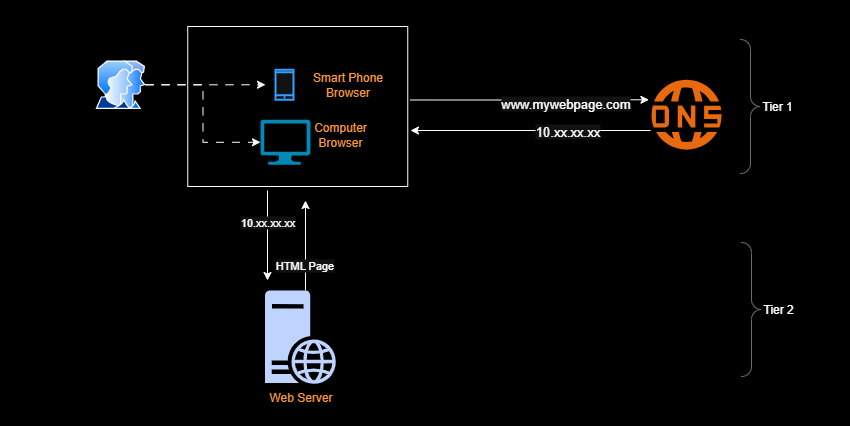

The diagram above was exported from draw.io. Its source (the exported page's mxGraphModel, read from the mxfile embedded in the PNG):
<mxGraphModel dx="1042" dy="562" grid="0" gridSize="10" guides="1" tooltips="1" connect="1" arrows="1" fold="1" page="1" pageScale="1" pageWidth="850" pageHeight="1100" background="light-dark(#FFFFFF,#000000)" math="0" shadow="0">
  <root>
    <mxCell id="0" />
    <mxCell id="1" parent="0" />
    <mxCell id="Z1u2Xw_eWBuZQoohF1-O-1" value="" style="points=[];aspect=fixed;html=1;align=center;shadow=0;dashed=0;fillColor=#FF6A00;strokeColor=none;shape=mxgraph.alibaba_cloud.dns_domain_name_system;" parent="1" vertex="1">
      <mxGeometry x="650" y="79.25" width="71.15" height="70" as="geometry" />
    </mxCell>
    <mxCell id="Z1u2Xw_eWBuZQoohF1-O-5" style="edgeStyle=orthogonalEdgeStyle;rounded=0;orthogonalLoop=1;jettySize=auto;html=1;dashed=1;dashPattern=8 8;" parent="1" source="Z1u2Xw_eWBuZQoohF1-O-2" edge="1">
      <mxGeometry relative="1" as="geometry">
        <mxPoint x="265" y="84.25" as="targetPoint" />
      </mxGeometry>
    </mxCell>
    <mxCell id="Z1u2Xw_eWBuZQoohF1-O-2" value="" style="image;aspect=fixed;perimeter=ellipsePerimeter;html=1;align=center;shadow=0;dashed=0;spacingTop=3;image=img/lib/active_directory/user_accounts.svg;" parent="1" vertex="1">
      <mxGeometry x="95" y="60" width="50" height="48.5" as="geometry" />
    </mxCell>
    <mxCell id="Z1u2Xw_eWBuZQoohF1-O-3" value="" style="html=1;verticalLabelPosition=bottom;align=center;labelBackgroundColor=#ffffff;verticalAlign=top;strokeWidth=2;strokeColor=#0080F0;shadow=0;dashed=0;shape=mxgraph.ios7.icons.smartphone;" parent="1" vertex="1">
      <mxGeometry x="275" y="69.25" width="18" height="30" as="geometry" />
    </mxCell>
    <mxCell id="Z1u2Xw_eWBuZQoohF1-O-4" value="" style="verticalLabelPosition=bottom;html=1;verticalAlign=top;align=center;strokeColor=none;fillColor=#00BEF2;shape=mxgraph.azure.computer;pointerEvents=1;" parent="1" vertex="1">
      <mxGeometry x="260" y="119.25" width="50" height="45" as="geometry" />
    </mxCell>
    <mxCell id="Z1u2Xw_eWBuZQoohF1-O-6" style="edgeStyle=orthogonalEdgeStyle;rounded=0;orthogonalLoop=1;jettySize=auto;html=1;entryX=0;entryY=0.5;entryDx=0;entryDy=0;entryPerimeter=0;dashed=1;dashPattern=8 8;" parent="1" source="Z1u2Xw_eWBuZQoohF1-O-2" target="Z1u2Xw_eWBuZQoohF1-O-4" edge="1">
      <mxGeometry relative="1" as="geometry" />
    </mxCell>
    <mxCell id="Z1u2Xw_eWBuZQoohF1-O-7" value="&lt;font style=&quot;color: light-dark(rgb(0, 0, 0), rgb(255, 153, 51));&quot;&gt;Smart Phone Browser&lt;/font&gt;" style="text;html=1;align=center;verticalAlign=middle;rounded=0;whiteSpace=wrap;" parent="1" vertex="1">
      <mxGeometry x="310" y="69.25" width="75" height="30" as="geometry" />
    </mxCell>
    <mxCell id="Z1u2Xw_eWBuZQoohF1-O-14" value="" style="rounded=0;whiteSpace=wrap;html=1;fillColor=none;" parent="1" vertex="1">
      <mxGeometry x="187.25" y="26" width="220" height="160" as="geometry" />
    </mxCell>
    <mxCell id="Z1u2Xw_eWBuZQoohF1-O-8" value="&lt;font style=&quot;color: light-dark(rgb(0, 0, 0), rgb(255, 153, 51));&quot;&gt;Computer Browser&lt;/font&gt;" style="text;html=1;align=center;verticalAlign=middle;whiteSpace=wrap;rounded=0;" parent="1" vertex="1">
      <mxGeometry x="310" y="119.25" width="60" height="30" as="geometry" />
    </mxCell>
    <mxCell id="Z1u2Xw_eWBuZQoohF1-O-27" style="edgeStyle=orthogonalEdgeStyle;rounded=0;orthogonalLoop=1;jettySize=auto;html=1;" parent="1" edge="1">
      <mxGeometry relative="1" as="geometry">
        <mxPoint x="267" y="280" as="targetPoint" />
        <mxPoint x="267" y="190" as="sourcePoint" />
      </mxGeometry>
    </mxCell>
    <mxCell id="Z1u2Xw_eWBuZQoohF1-O-28" value="10.xx.xx.xx" style="edgeLabel;html=1;align=center;verticalAlign=middle;resizable=0;points=[];" parent="Z1u2Xw_eWBuZQoohF1-O-27" connectable="0" vertex="1">
      <mxGeometry x="-0.32" y="-1" relative="1" as="geometry">
        <mxPoint as="offset" />
      </mxGeometry>
    </mxCell>
    <mxCell id="Z1u2Xw_eWBuZQoohF1-O-18" style="edgeStyle=orthogonalEdgeStyle;rounded=0;orthogonalLoop=1;jettySize=auto;html=1;" parent="1" source="Z1u2Xw_eWBuZQoohF1-O-1" edge="1">
      <mxGeometry relative="1" as="geometry">
        <mxPoint x="410" y="130" as="targetPoint" />
        <Array as="points">
          <mxPoint x="410" y="130" />
        </Array>
      </mxGeometry>
    </mxCell>
    <mxCell id="Z1u2Xw_eWBuZQoohF1-O-21" value="10.xx.xx.xx" style="edgeLabel;html=1;align=center;verticalAlign=middle;resizable=0;points=[];fontSize=13;" parent="Z1u2Xw_eWBuZQoohF1-O-18" connectable="0" vertex="1">
      <mxGeometry x="-0.3033" relative="1" as="geometry">
        <mxPoint as="offset" />
      </mxGeometry>
    </mxCell>
    <mxCell id="Z1u2Xw_eWBuZQoohF1-O-19" style="edgeStyle=orthogonalEdgeStyle;rounded=0;orthogonalLoop=1;jettySize=auto;html=1;entryX=-0.022;entryY=0.436;entryDx=0;entryDy=0;entryPerimeter=0;" parent="1" edge="1">
      <mxGeometry relative="1" as="geometry">
        <mxPoint x="410" y="99.48" as="sourcePoint" />
        <mxPoint x="648.4347" y="99.24999999999999" as="targetPoint" />
      </mxGeometry>
    </mxCell>
    <mxCell id="Z1u2Xw_eWBuZQoohF1-O-20" value="www.mywebpage.com" style="edgeLabel;html=1;align=center;verticalAlign=middle;resizable=0;points=[];fontSize=13;" parent="Z1u2Xw_eWBuZQoohF1-O-19" connectable="0" vertex="1">
      <mxGeometry x="0.2997" y="-3" relative="1" as="geometry">
        <mxPoint as="offset" />
      </mxGeometry>
    </mxCell>
    <mxCell id="Z1u2Xw_eWBuZQoohF1-O-29" style="edgeStyle=orthogonalEdgeStyle;rounded=0;orthogonalLoop=1;jettySize=auto;html=1;" parent="1" edge="1">
      <mxGeometry relative="1" as="geometry">
        <mxPoint x="305" y="200" as="targetPoint" />
        <mxPoint x="305" y="290" as="sourcePoint" />
      </mxGeometry>
    </mxCell>
    <mxCell id="Z1u2Xw_eWBuZQoohF1-O-30" value="HTML Page" style="edgeLabel;html=1;align=center;verticalAlign=middle;resizable=0;points=[];" parent="Z1u2Xw_eWBuZQoohF1-O-29" connectable="0" vertex="1">
      <mxGeometry x="-0.4133" y="2" relative="1" as="geometry">
        <mxPoint as="offset" />
      </mxGeometry>
    </mxCell>
    <mxCell id="Z1u2Xw_eWBuZQoohF1-O-22" value="&lt;font style=&quot;color: light-dark(rgb(0, 0, 0), rgb(255, 153, 51));&quot;&gt;W&lt;span style=&quot;background-color: transparent;&quot;&gt;eb Server&lt;/span&gt;&lt;/font&gt;" style="sketch=0;aspect=fixed;pointerEvents=1;shadow=0;dashed=0;html=1;strokeColor=none;labelPosition=center;verticalLabelPosition=bottom;verticalAlign=top;align=center;fillColor=#00188D;shape=mxgraph.mscae.enterprise.web_server;horizontal=1;" parent="1" vertex="1">
      <mxGeometry x="264.5" y="290" width="71" height="93.42" as="geometry" />
    </mxCell>
    <mxCell id="VpxiXXGfDP9hv4UrXdGw-1" value="Tier 1" style="labelPosition=right;align=left;strokeWidth=1;shape=mxgraph.mockup.markup.curlyBrace;html=1;shadow=0;dashed=0;strokeColor=#999999;direction=south;" parent="1" vertex="1">
      <mxGeometry x="740" y="39" width="20" height="134" as="geometry" />
    </mxCell>
    <mxCell id="VpxiXXGfDP9hv4UrXdGw-2" value="Tier 2" style="labelPosition=right;align=left;strokeWidth=1;shape=mxgraph.mockup.markup.curlyBrace;html=1;shadow=0;dashed=0;strokeColor=#999999;direction=south;" parent="1" vertex="1">
      <mxGeometry x="741" y="242" width="20" height="134" as="geometry" />
    </mxCell>
  </root>
</mxGraphModel>